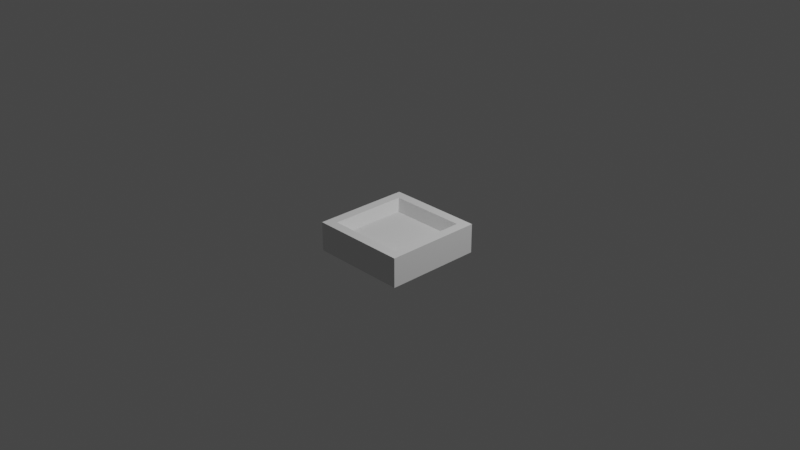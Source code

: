 # Source: tile.blend  (saved by Blender 2.81.16; exported with 4.5.12 LTS)
import bpy
from mathutils import Matrix  # noqa: F401  (used for matrix-valued properties, if any)

bpy.ops.wm.read_factory_settings(use_empty=True)
scene = bpy.context.scene
scene.name = 'Scene'

# ---- collections
col_collection = bpy.data.collections.new('Collection'); scene.collection.children.link(col_collection)

# ---- world
world_world = bpy.data.worlds.new('World'); scene.world = world_world
world_world.use_nodes = True; world_world.node_tree.nodes.clear()
_N = world_world.node_tree.nodes; _L = world_world.node_tree.links
n0 = _N.new('ShaderNodeOutputWorld'); n0.name = 'World Output'; n0.location = (300, 300)
n1 = _N.new('ShaderNodeBackground'); n1.name = 'Background'; n1.location = (10, 300)
n1.inputs[0].default_value = (0.05088, 0.05088, 0.05088, 1.0)
_L.new(n1.outputs[0], n0.inputs[0])
n0.is_active_output = True
world_world.color = (0.05088, 0.05088, 0.05088)
world_world.use_sun_shadow = False
world_world.sun_shadow_jitter_overblur = 0.0

# ---- cameras
cam_camera = bpy.data.cameras.new('Camera')
cam_camera.clip_end = 100.0
cam_camera.ortho_scale = 7.314

# ---- lights
light_light = bpy.data.lights.new('Light', 'POINT')
light_light.transmission_factor = 0.0
light_light.energy = 1000.0
light_light.shadow_soft_size = 0.1
light_light.shadow_maximum_resolution = 0.006
light_light.use_absolute_resolution = True

# ---- meshes
me_plane_009 = bpy.data.meshes.new('Plane.009')
me_plane_009.from_pydata([(0.18, -0.18, 0.1), (0.1, -0.1, 0.0), (0.1, -0.9, 0.0), (0.18, -0.82, 0.1), (0.9, -0.9, 0.0), (0.82, -0.82, 0.1), (0.9, -0.1, 0.0), (0.82, -0.18, 0.1), (0.82, -0.18, 0.2), (0.9, -0.1, 0.3), (0.9, -0.9, 0.3), (0.82, -0.82, 0.2), (0.1, -0.9, 0.3), (0.18, -0.82, 0.2), (0.1, -0.1, 0.3), (0.18, -0.18, 0.2), (0.0, -1.0, 0.0), (1.0, -1.0, 0.0), (0.0, 0.0, 0.0), (1.0, 0.0, 0.0), (0.0, 0.0, 0.3), (0.0, -1.0, 0.3), (1.0, -1.0, 0.3), (1.0, 0.0, 0.3)], [], [(3, 0, 7, 5), (1, 0, 3, 2), (2, 3, 5, 4), (4, 5, 7, 6), (6, 7, 0, 1), (11, 8, 15, 13), (9, 8, 11, 10), (10, 11, 13, 12), (12, 13, 15, 14), (14, 15, 8, 9), (16, 18, 1, 2, 4, 17), (21, 22, 23, 9, 10, 12), (19, 18, 20, 23), (16, 17, 22, 21), (17, 19, 23, 22), (18, 16, 21, 20), (14, 9, 23, 20, 21, 12), (17, 4, 6, 1, 18, 19)])
_uv = me_plane_009.uv_layers.new(name='UVMap')
_uv.uv.foreach_set('vector', [0.1, 0.1, 0.1, 0.9, 0.9, 0.9, 0.9, 0.1, 0.0, 1.0, 0.1, 0.9, 0.1, 0.1, 0.0, 0.0, 0.0, 0.0, 0.1, 0.1, 0.9, 0.1, 1.0, 0.0, 1.0, 0.0, 0.9, 0.1, 0.9, 0.9, 1.0, 1.0, 1.0, 1.0, 0.9, 0.9, 0.1, 0.9, 0.0, 1.0, 0.1, 0.1, 0.1, 0.9, 0.9, 0.9, 0.9, 0.1, 0.0, 1.0, 0.1, 0.9, 0.1, 0.1, 0.0, 0.0, 0.0, 0.0, 0.1, 0.1, 0.9, 0.1, 1.0, 0.0, 1.0, 0.0, 0.9, 0.1, 0.9, 0.9, 1.0, 1.0, 1.0, 1.0, 0.9, 0.9, 0.1, 0.9, 0.0, 1.0, 0.0, 0.0, 0.0, 1.0, 0.1, 0.9, 0.1, 0.1, 0.9, 0.1, 1.0, 0.0, 0.0, 0.0, 1.0, 0.0, 1.0, 1.0, 0.9, 0.9, 0.9, 0.1, 0.1, 0.1, 1.0, 1.0, 0.0, 1.0, 0.0, 1.0, 1.0, 1.0, 0.0, 0.0, 1.0, 0.0, 1.0, 0.0, 0.0, 0.0, 1.0, 0.0, 1.0, 1.0, 1.0, 1.0, 1.0, 0.0, 0.0, 1.0, 0.0, 0.0, 0.0, 0.0, 0.0, 1.0, 0.1, 0.9, 0.9, 0.9, 1.0, 1.0, 0.0, 1.0, 0.0, 0.0, 0.1, 0.1, 1.0, 0.0, 0.9, 0.1, 0.9, 0.9, 0.1, 0.9, 0.0, 1.0, 1.0, 1.0])
me_plane_009.use_remesh_fix_poles = True
me_plane_009.use_remesh_preserve_attributes = False
me_plane_009.use_mirror_vertex_groups = False
me_plane_009.update()

# ---- objects
ob_light = bpy.data.objects.new('Light', light_light)
ob_camera = bpy.data.objects.new('Camera', cam_camera)
ob_plane = bpy.data.objects.new('Plane', me_plane_009)

# ---- transforms, parenting, visibility, modifiers, constraints
ob_light.location = (4.076, 1.005, 5.904)
ob_light.rotation_euler = (0.6503, 0.05522, 1.866)
ob_light.lock_rotations_4d = False
ob_light.empty_display_type = 'ARROWS'
ob_light.color = (0.0, 0.0, 0.0, 0.0)
ob_light.lineart.crease_threshold = 0.0
ob_camera.location = (7.359, -6.926, 4.958)
ob_camera.rotation_euler = (1.109, 0.0, 0.8149)
ob_camera.lock_rotations_4d = False
ob_camera.empty_display_type = 'ARROWS'
ob_camera.color = (0.0, 0.0, 0.0, 0.0)
ob_camera.display_type = 'WIRE'
ob_camera.lineart.crease_threshold = 0.0
ob_plane.location = (0.0, 0.0, 0.0)
ob_plane.lineart.crease_threshold = 0.0

# ---- collection membership
col_collection.objects.link(ob_light)
col_collection.objects.link(ob_camera)
col_collection.objects.link(ob_plane)

# ---- scene / render settings (as saved in the file)
scene.camera = ob_camera
scene.frame_start = 1; scene.frame_end = 250; scene.frame_set(1)
scene.render.engine = 'BLENDER_EEVEE_NEXT'
scene.cycles.use_denoising = False
scene.cycles.samples = 128
scene.cycles.sampling_pattern = 'TABULATED_SOBOL'
scene.cycles.use_adaptive_sampling = False
scene.cycles.use_light_tree = False
scene.view_settings.view_transform = 'Filmic'
bpy.context.view_layer.update()
